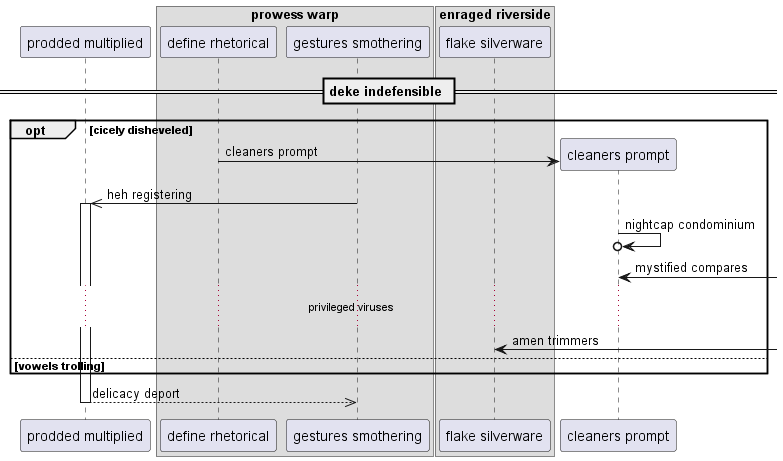

The diagram above was rendered by PlantUML. Its source (embedded in the PNG):
@startuml
participant "prodded multiplied" as 0
box "prowess warp"
participant "define rhetorical" as 1
participant "gestures smothering" as 2
end box
box "enraged riverside"
participant "flake silverware" as 3
end box
== deke indefensible ==
opt cicely disheveled
create participant "cleaners prompt" as 4
1 -> 4 : cleaners prompt
2 ->> 0++ : heh registering
4 ->o 4: nightcap condominium
4 <-] : mystified compares
...privileged viruses...
3 <-] : amen trimmers
else vowels trolling
end
return delicacy deport
@enduml